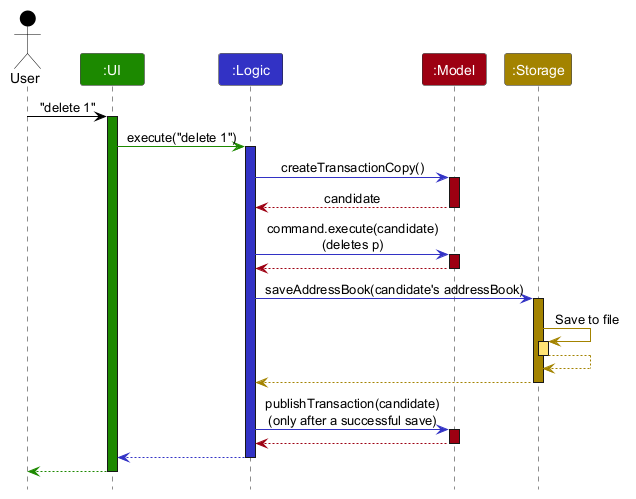

The diagram above was rendered by PlantUML. Its source (embedded in the PNG):
@startuml
!include style.puml
skinparam ArrowFontStyle plain

Actor User as user USER_COLOR
Participant ":UI" as ui UI_COLOR
Participant ":Logic" as logic LOGIC_COLOR
Participant ":Model" as model MODEL_COLOR
Participant ":Storage" as storage STORAGE_COLOR

user -[USER_COLOR]> ui : "delete 1"
activate ui UI_COLOR

ui -[UI_COLOR]> logic : execute("delete 1")
activate logic LOGIC_COLOR

logic -[LOGIC_COLOR]> model : createTransactionCopy()
activate model MODEL_COLOR

model -[MODEL_COLOR]-> logic : candidate
deactivate model

logic -[LOGIC_COLOR]> model : command.execute(candidate)\n(deletes p)
activate model MODEL_COLOR

model -[MODEL_COLOR]-> logic
deactivate model

logic -[LOGIC_COLOR]> storage : saveAddressBook(candidate's addressBook)
activate storage STORAGE_COLOR

storage -[STORAGE_COLOR]> storage : Save to file
activate storage STORAGE_COLOR_T1
storage --[STORAGE_COLOR]> storage
deactivate storage

storage --[STORAGE_COLOR]> logic
deactivate storage

logic -[LOGIC_COLOR]> model : publishTransaction(candidate)\n(only after a successful save)
activate model MODEL_COLOR

model -[MODEL_COLOR]-> logic
deactivate model

logic --[LOGIC_COLOR]> ui
deactivate logic

ui--[UI_COLOR]> user
deactivate ui
@enduml